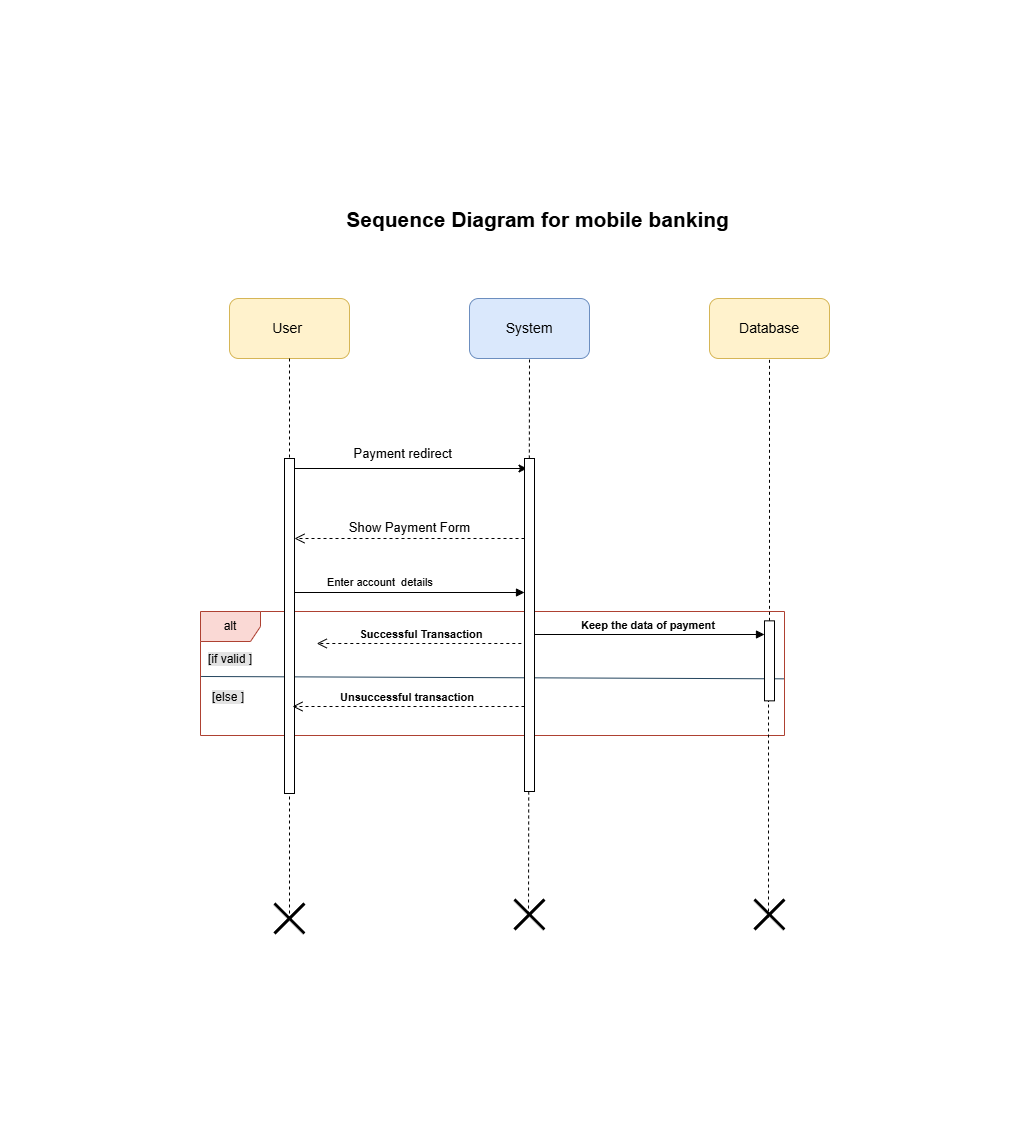

The diagram above was exported from draw.io. Its source (the exported page's mxGraphModel, read from the mxfile embedded in the PNG):
<mxGraphModel dx="1434" dy="818" grid="0" gridSize="10" guides="1" tooltips="1" connect="1" arrows="1" fold="1" page="1" pageScale="1" pageWidth="850" pageHeight="1100" background="#ffffff" math="0" shadow="0">
  <root>
    <mxCell id="0" />
    <mxCell id="1" parent="0" />
    <mxCell id="r8bPWBqT815kIRnxEex5-13" value="" style="group" vertex="1" connectable="0" parent="1">
      <mxGeometry x="91" y="473" width="584" height="124" as="geometry" />
    </mxCell>
    <mxCell id="r8bPWBqT815kIRnxEex5-14" value="&lt;span style=&quot;forced-color-adjust: none; color: rgb(0, 0, 0); font-family: Helvetica; font-size: 12px; font-style: normal; font-variant-ligatures: normal; font-variant-caps: normal; font-weight: 400; letter-spacing: normal; orphans: 2; text-align: center; text-indent: 0px; text-transform: none; widows: 2; word-spacing: 0px; -webkit-text-stroke-width: 0px; white-space: nowrap; text-decoration-thickness: initial; text-decoration-style: initial; text-decoration-color: initial; background-color: rgb(227, 227, 227);&quot;&gt;[if valid&lt;/span&gt;&lt;span style=&quot;background-color: rgb(227, 227, 227); text-align: center; text-wrap-mode: nowrap;&quot;&gt;&amp;nbsp;]&lt;/span&gt;" style="text;whiteSpace=wrap;html=1;" vertex="1" parent="r8bPWBqT815kIRnxEex5-13">
      <mxGeometry x="5.601918465227818" y="34.13170678535749" width="88.23021582733813" height="30.411481515123988" as="geometry" />
    </mxCell>
    <mxCell id="r8bPWBqT815kIRnxEex5-15" value="" style="group" vertex="1" connectable="0" parent="r8bPWBqT815kIRnxEex5-13">
      <mxGeometry width="584" height="124" as="geometry" />
    </mxCell>
    <mxCell id="r8bPWBqT815kIRnxEex5-16" value="alt" style="shape=umlFrame;whiteSpace=wrap;html=1;pointerEvents=0;fillColor=#fad9d5;strokeColor=#ae4132;container=1;" vertex="1" parent="r8bPWBqT815kIRnxEex5-15">
      <mxGeometry width="584" height="124" as="geometry" />
    </mxCell>
    <mxCell id="r8bPWBqT815kIRnxEex5-17" value="&lt;span style=&quot;forced-color-adjust: none; color: rgb(0, 0, 0); font-family: Helvetica; font-size: 12px; font-style: normal; font-variant-ligatures: normal; font-variant-caps: normal; font-weight: 400; letter-spacing: normal; orphans: 2; text-indent: 0px; text-transform: none; widows: 2; word-spacing: 0px; -webkit-text-stroke-width: 0px; white-space: nowrap; text-decoration-thickness: initial; text-decoration-style: initial; text-decoration-color: initial; text-align: center; background-color: rgb(227, 227, 227);&quot;&gt;[else&lt;/span&gt;&lt;span style=&quot;forced-color-adjust: none; color: rgb(0, 0, 0); font-family: Helvetica; font-size: 12px; font-style: normal; font-variant-ligatures: normal; font-variant-caps: normal; font-weight: 400; letter-spacing: normal; orphans: 2; text-indent: 0px; text-transform: none; widows: 2; word-spacing: 0px; -webkit-text-stroke-width: 0px; white-space: nowrap; text-decoration-thickness: initial; text-decoration-style: initial; text-decoration-color: initial; background-color: rgb(227, 227, 227); text-align: center;&quot;&gt;&amp;nbsp;]&lt;/span&gt;" style="text;whiteSpace=wrap;html=1;" vertex="1" parent="r8bPWBqT815kIRnxEex5-16">
      <mxGeometry x="10.355736961451248" y="71.66488146062323" width="54.29478458049886" height="29.285130347897173" as="geometry" />
    </mxCell>
    <mxCell id="r8bPWBqT815kIRnxEex5-20" value="&lt;b&gt;Keep the data of payment&amp;nbsp;&lt;/b&gt;" style="html=1;verticalAlign=bottom;endArrow=block;curved=0;rounded=0;" edge="1" parent="r8bPWBqT815kIRnxEex5-16">
      <mxGeometry relative="1" as="geometry">
        <mxPoint x="334" y="23" as="sourcePoint" />
        <mxPoint x="564" y="23" as="targetPoint" />
      </mxGeometry>
    </mxCell>
    <mxCell id="r8bPWBqT815kIRnxEex5-18" value="" style="endArrow=none;html=1;rounded=0;entryX=0.001;entryY=0.524;entryDx=0;entryDy=0;entryPerimeter=0;exitX=0.999;exitY=0.543;exitDx=0;exitDy=0;exitPerimeter=0;fillColor=#bac8d3;strokeColor=#23445d;" edge="1" parent="r8bPWBqT815kIRnxEex5-15" source="r8bPWBqT815kIRnxEex5-16" target="r8bPWBqT815kIRnxEex5-16">
      <mxGeometry width="50" height="50" relative="1" as="geometry">
        <mxPoint x="961.9139699913434" y="-309.29245916312374" as="sourcePoint" />
        <mxPoint x="537.3118557859075" y="-270.2251062877602" as="targetPoint" />
      </mxGeometry>
    </mxCell>
    <mxCell id="r8bPWBqT815kIRnxEex5-19" value="&lt;b&gt;Successful Transaction&amp;nbsp;&lt;/b&gt;" style="html=1;verticalAlign=bottom;endArrow=open;dashed=1;endSize=8;curved=0;rounded=0;" edge="1" parent="r8bPWBqT815kIRnxEex5-15">
      <mxGeometry relative="1" as="geometry">
        <mxPoint x="116.24644549763033" y="32" as="targetPoint" />
        <mxPoint x="326.8256880733945" y="32" as="sourcePoint" />
      </mxGeometry>
    </mxCell>
    <mxCell id="Dmgnlu1AU2JxtC2982vV-1" value="&lt;font style=&quot;font-size: 14px;&quot;&gt;User&amp;nbsp;&lt;/font&gt;" style="rounded=1;whiteSpace=wrap;html=1;fillColor=#fff2cc;strokeColor=#d6b656;" parent="1" vertex="1">
      <mxGeometry x="120" y="160" width="120" height="60" as="geometry" />
    </mxCell>
    <mxCell id="Dmgnlu1AU2JxtC2982vV-2" value="&lt;font style=&quot;font-size: 14px;&quot;&gt;System&lt;/font&gt;" style="rounded=1;whiteSpace=wrap;html=1;fillColor=#dae8fc;strokeColor=#6c8ebf;" parent="1" vertex="1">
      <mxGeometry x="360" y="160" width="120" height="60" as="geometry" />
    </mxCell>
    <mxCell id="Dmgnlu1AU2JxtC2982vV-3" value="&lt;font style=&quot;font-size: 14px;&quot;&gt;Database&lt;/font&gt;" style="rounded=1;whiteSpace=wrap;html=1;fillColor=#fff2cc;strokeColor=#d6b656;" parent="1" vertex="1">
      <mxGeometry x="600" y="160" width="120" height="60" as="geometry" />
    </mxCell>
    <mxCell id="Dmgnlu1AU2JxtC2982vV-4" value="&lt;b&gt;&lt;font style=&quot;font-size: 21px;&quot;&gt;Sequence Diagram for mobile banking&amp;nbsp;&lt;/font&gt;&lt;/b&gt;" style="text;html=1;align=center;verticalAlign=middle;resizable=0;points=[];autosize=1;strokeColor=none;fillColor=none;" parent="1" vertex="1">
      <mxGeometry x="227" y="62" width="407" height="37" as="geometry" />
    </mxCell>
    <mxCell id="Dmgnlu1AU2JxtC2982vV-9" value="" style="endArrow=none;html=1;rounded=0;entryX=0.5;entryY=1;entryDx=0;entryDy=0;dashed=1;exitX=0.5;exitY=0.533;exitDx=0;exitDy=0;exitPerimeter=0;" parent="1" source="Dmgnlu1AU2JxtC2982vV-28" target="Dmgnlu1AU2JxtC2982vV-1" edge="1">
      <mxGeometry width="50" height="50" relative="1" as="geometry">
        <mxPoint x="180" y="920" as="sourcePoint" />
        <mxPoint x="179.5" y="300" as="targetPoint" />
      </mxGeometry>
    </mxCell>
    <mxCell id="Dmgnlu1AU2JxtC2982vV-10" value="" style="endArrow=none;html=1;rounded=0;entryX=0.5;entryY=1;entryDx=0;entryDy=0;dashed=1;exitX=0.467;exitY=0.5;exitDx=0;exitDy=0;exitPerimeter=0;" parent="1" source="Dmgnlu1AU2JxtC2982vV-26" target="Dmgnlu1AU2JxtC2982vV-2" edge="1">
      <mxGeometry width="50" height="50" relative="1" as="geometry">
        <mxPoint x="420" y="920" as="sourcePoint" />
        <mxPoint x="419.5" y="270" as="targetPoint" />
      </mxGeometry>
    </mxCell>
    <mxCell id="Dmgnlu1AU2JxtC2982vV-11" value="" style="endArrow=none;html=1;rounded=0;dashed=1;" parent="1" edge="1" source="r8bPWBqT815kIRnxEex5-22">
      <mxGeometry width="50" height="50" relative="1" as="geometry">
        <mxPoint x="660" y="660" as="sourcePoint" />
        <mxPoint x="660" y="220" as="targetPoint" />
      </mxGeometry>
    </mxCell>
    <mxCell id="Dmgnlu1AU2JxtC2982vV-26" value="" style="shape=umlDestroy;whiteSpace=wrap;html=1;strokeWidth=3;targetShapes=umlLifeline;" parent="1" vertex="1">
      <mxGeometry x="405" y="761" width="30" height="30" as="geometry" />
    </mxCell>
    <mxCell id="Dmgnlu1AU2JxtC2982vV-27" value="" style="shape=umlDestroy;whiteSpace=wrap;html=1;strokeWidth=3;targetShapes=umlLifeline;" parent="1" vertex="1">
      <mxGeometry x="645" y="761" width="30" height="30" as="geometry" />
    </mxCell>
    <mxCell id="Dmgnlu1AU2JxtC2982vV-28" value="" style="shape=umlDestroy;whiteSpace=wrap;html=1;strokeWidth=3;targetShapes=umlLifeline;" parent="1" vertex="1">
      <mxGeometry x="165" y="765" width="30" height="30" as="geometry" />
    </mxCell>
    <mxCell id="Dmgnlu1AU2JxtC2982vV-32" value="" style="endArrow=classic;html=1;rounded=0;" parent="1" edge="1">
      <mxGeometry width="50" height="50" relative="1" as="geometry">
        <mxPoint x="182.5" y="330" as="sourcePoint" />
        <mxPoint x="417.5" y="330" as="targetPoint" />
      </mxGeometry>
    </mxCell>
    <mxCell id="Dmgnlu1AU2JxtC2982vV-33" value="" style="endArrow=none;html=1;rounded=0;entryX=0.5;entryY=1;entryDx=0;entryDy=0;dashed=1;" parent="1" target="Dmgnlu1AU2JxtC2982vV-34" edge="1">
      <mxGeometry width="50" height="50" relative="1" as="geometry">
        <mxPoint x="420" y="510" as="sourcePoint" />
        <mxPoint x="420" y="220" as="targetPoint" />
      </mxGeometry>
    </mxCell>
    <mxCell id="Dmgnlu1AU2JxtC2982vV-34" value="" style="html=1;points=[[0,0,0,0,5],[0,1,0,0,-5],[1,0,0,0,5],[1,1,0,0,-5]];perimeter=orthogonalPerimeter;outlineConnect=0;targetShapes=umlLifeline;portConstraint=eastwest;newEdgeStyle={&quot;curved&quot;:0,&quot;rounded&quot;:0};" parent="1" vertex="1">
      <mxGeometry x="415" y="320" width="10" height="333" as="geometry" />
    </mxCell>
    <mxCell id="Dmgnlu1AU2JxtC2982vV-45" value="&lt;span style=&quot;font-size: 13px;&quot;&gt;Payment redirect&amp;nbsp;&lt;/span&gt;" style="text;html=1;align=center;verticalAlign=middle;resizable=0;points=[];autosize=1;strokeColor=none;fillColor=none;" parent="1" vertex="1">
      <mxGeometry x="230" y="300" width="130" height="30" as="geometry" />
    </mxCell>
    <mxCell id="Dmgnlu1AU2JxtC2982vV-49" value="" style="endArrow=none;html=1;rounded=0;entryX=0.5;entryY=1;entryDx=0;entryDy=0;dashed=1;" parent="1" target="Dmgnlu1AU2JxtC2982vV-47" edge="1">
      <mxGeometry width="50" height="50" relative="1" as="geometry">
        <mxPoint x="180" y="510" as="sourcePoint" />
        <mxPoint x="180" y="220" as="targetPoint" />
      </mxGeometry>
    </mxCell>
    <mxCell id="Dmgnlu1AU2JxtC2982vV-47" value="" style="html=1;points=[[0,0,0,0,5],[0,1,0,0,-5],[1,0,0,0,5],[1,1,0,0,-5]];perimeter=orthogonalPerimeter;outlineConnect=0;targetShapes=umlLifeline;portConstraint=eastwest;newEdgeStyle={&quot;curved&quot;:0,&quot;rounded&quot;:0};" parent="1" vertex="1">
      <mxGeometry x="175" y="320" width="10" height="335" as="geometry" />
    </mxCell>
    <mxCell id="Dmgnlu1AU2JxtC2982vV-50" value="&lt;font style=&quot;font-size: 13px;&quot;&gt;Show Payment Form&lt;/font&gt;" style="html=1;verticalAlign=bottom;endArrow=open;dashed=1;endSize=8;curved=0;rounded=0;" parent="1" source="Dmgnlu1AU2JxtC2982vV-34" edge="1">
      <mxGeometry relative="1" as="geometry">
        <mxPoint x="410" y="400" as="sourcePoint" />
        <mxPoint x="185" y="400" as="targetPoint" />
      </mxGeometry>
    </mxCell>
    <mxCell id="r8bPWBqT815kIRnxEex5-1" value="Enter account&amp;nbsp; details&amp;nbsp;" style="html=1;verticalAlign=bottom;endArrow=block;curved=0;rounded=0;" edge="1" parent="1">
      <mxGeometry x="-0.2435" y="1" relative="1" as="geometry">
        <mxPoint x="185" y="454" as="sourcePoint" />
        <mxPoint x="415" y="454" as="targetPoint" />
        <mxPoint as="offset" />
      </mxGeometry>
    </mxCell>
    <mxCell id="r8bPWBqT815kIRnxEex5-12" value="&lt;b&gt;Unsuccessful transaction&amp;nbsp;&lt;/b&gt;" style="html=1;verticalAlign=bottom;endArrow=open;dashed=1;endSize=8;curved=0;rounded=0;" edge="1" parent="1" source="Dmgnlu1AU2JxtC2982vV-34">
      <mxGeometry relative="1" as="geometry">
        <mxPoint x="405" y="568" as="sourcePoint" />
        <mxPoint x="183" y="568" as="targetPoint" />
      </mxGeometry>
    </mxCell>
    <mxCell id="r8bPWBqT815kIRnxEex5-23" value="" style="endArrow=none;html=1;rounded=0;dashed=1;exitX=0.467;exitY=0.6;exitDx=0;exitDy=0;exitPerimeter=0;" edge="1" parent="1" source="Dmgnlu1AU2JxtC2982vV-27" target="r8bPWBqT815kIRnxEex5-22">
      <mxGeometry width="50" height="50" relative="1" as="geometry">
        <mxPoint x="660" y="660" as="sourcePoint" />
        <mxPoint x="660" y="220" as="targetPoint" />
      </mxGeometry>
    </mxCell>
    <mxCell id="r8bPWBqT815kIRnxEex5-22" value="" style="html=1;points=[[0,0,0,0,5],[0,1,0,0,-5],[1,0,0,0,5],[1,1,0,0,-5]];perimeter=orthogonalPerimeter;outlineConnect=0;targetShapes=umlLifeline;portConstraint=eastwest;newEdgeStyle={&quot;curved&quot;:0,&quot;rounded&quot;:0};" vertex="1" parent="1">
      <mxGeometry x="655" y="482.34" width="10" height="80" as="geometry" />
    </mxCell>
  </root>
</mxGraphModel>